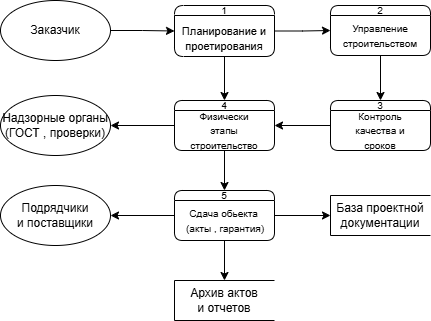

The diagram above was exported from draw.io. Its source (the exported page's mxGraphModel, read from the mxfile embedded in the PNG):
<mxGraphModel dx="742" dy="1153" grid="1" gridSize="10" guides="1" tooltips="1" connect="1" arrows="1" fold="1" page="1" pageScale="1" pageWidth="827" pageHeight="1169" math="0" shadow="0">
  <root>
    <mxCell id="0" />
    <mxCell id="1" parent="0" />
    <mxCell id="oS39V3yuknscRgyyTc4d-3" style="edgeStyle=orthogonalEdgeStyle;rounded=0;orthogonalLoop=1;jettySize=auto;html=1;entryX=0;entryY=0.5;entryDx=0;entryDy=0;" parent="1" source="oS39V3yuknscRgyyTc4d-1" target="oS39V3yuknscRgyyTc4d-2" edge="1">
      <mxGeometry relative="1" as="geometry" />
    </mxCell>
    <mxCell id="oS39V3yuknscRgyyTc4d-1" value="Заказчик" style="ellipse;whiteSpace=wrap;html=1;" parent="1" vertex="1">
      <mxGeometry x="140" y="140" width="110" height="60" as="geometry" />
    </mxCell>
    <mxCell id="oS39V3yuknscRgyyTc4d-5" style="edgeStyle=orthogonalEdgeStyle;rounded=0;orthogonalLoop=1;jettySize=auto;html=1;entryX=0;entryY=0.5;entryDx=0;entryDy=0;" parent="1" source="oS39V3yuknscRgyyTc4d-2" target="oS39V3yuknscRgyyTc4d-4" edge="1">
      <mxGeometry relative="1" as="geometry" />
    </mxCell>
    <mxCell id="oS39V3yuknscRgyyTc4d-9" style="edgeStyle=orthogonalEdgeStyle;rounded=0;orthogonalLoop=1;jettySize=auto;html=1;entryX=0.5;entryY=0;entryDx=0;entryDy=0;" parent="1" source="oS39V3yuknscRgyyTc4d-2" target="oS39V3yuknscRgyyTc4d-8" edge="1">
      <mxGeometry relative="1" as="geometry" />
    </mxCell>
    <mxCell id="oS39V3yuknscRgyyTc4d-2" value="1" style="swimlane;fontStyle=0;childLayout=stackLayout;horizontal=1;startSize=10;fillColor=#ffffff;horizontalStack=0;resizeParent=1;resizeParentMax=0;resizeLast=0;collapsible=0;marginBottom=0;swimlaneFillColor=#ffffff;fontSize=10;rounded=1;arcSize=30;movable=0;resizable=0;rotatable=0;deletable=0;editable=0;locked=1;connectable=0;" parent="1" vertex="1">
      <mxGeometry x="314" y="145" width="100" height="51" as="geometry" />
    </mxCell>
    <mxCell id="oS39V3yuknscRgyyTc4d-7" style="edgeStyle=orthogonalEdgeStyle;rounded=0;orthogonalLoop=1;jettySize=auto;html=1;entryX=0.5;entryY=0;entryDx=0;entryDy=0;" parent="1" source="oS39V3yuknscRgyyTc4d-4" target="oS39V3yuknscRgyyTc4d-6" edge="1">
      <mxGeometry relative="1" as="geometry" />
    </mxCell>
    <mxCell id="oS39V3yuknscRgyyTc4d-4" value="2" style="swimlane;fontStyle=0;childLayout=stackLayout;horizontal=1;startSize=10;fillColor=#ffffff;horizontalStack=0;resizeParent=1;resizeParentMax=0;resizeLast=0;collapsible=0;marginBottom=0;swimlaneFillColor=#ffffff;fontSize=10;rounded=1;arcSize=28;movable=0;resizable=0;rotatable=0;deletable=0;editable=0;locked=1;connectable=0;" parent="1" vertex="1">
      <mxGeometry x="470" y="145" width="100" height="50" as="geometry" />
    </mxCell>
    <mxCell id="oS39V3yuknscRgyyTc4d-10" style="edgeStyle=orthogonalEdgeStyle;rounded=0;orthogonalLoop=1;jettySize=auto;html=1;entryX=1;entryY=0.5;entryDx=0;entryDy=0;" parent="1" source="oS39V3yuknscRgyyTc4d-6" target="oS39V3yuknscRgyyTc4d-8" edge="1">
      <mxGeometry relative="1" as="geometry" />
    </mxCell>
    <mxCell id="oS39V3yuknscRgyyTc4d-6" value="3" style="swimlane;fontStyle=0;childLayout=stackLayout;horizontal=1;startSize=10;fillColor=#ffffff;horizontalStack=0;resizeParent=1;resizeParentMax=0;resizeLast=0;collapsible=0;marginBottom=0;swimlaneFillColor=#ffffff;fontSize=10;rounded=1;arcSize=27;movable=0;resizable=0;rotatable=0;deletable=0;editable=0;locked=1;connectable=0;" parent="1" vertex="1">
      <mxGeometry x="470" y="240" width="100" height="50" as="geometry" />
    </mxCell>
    <mxCell id="oS39V3yuknscRgyyTc4d-12" style="edgeStyle=orthogonalEdgeStyle;rounded=0;orthogonalLoop=1;jettySize=auto;html=1;entryX=1;entryY=0.5;entryDx=0;entryDy=0;" parent="1" source="oS39V3yuknscRgyyTc4d-8" target="oS39V3yuknscRgyyTc4d-11" edge="1">
      <mxGeometry relative="1" as="geometry" />
    </mxCell>
    <mxCell id="oS39V3yuknscRgyyTc4d-14" style="edgeStyle=orthogonalEdgeStyle;rounded=0;orthogonalLoop=1;jettySize=auto;html=1;entryX=0.5;entryY=0;entryDx=0;entryDy=0;" parent="1" source="oS39V3yuknscRgyyTc4d-8" target="oS39V3yuknscRgyyTc4d-13" edge="1">
      <mxGeometry relative="1" as="geometry" />
    </mxCell>
    <mxCell id="oS39V3yuknscRgyyTc4d-8" value="4" style="swimlane;fontStyle=0;childLayout=stackLayout;horizontal=1;startSize=10;fillColor=#ffffff;horizontalStack=0;resizeParent=1;resizeParentMax=0;resizeLast=0;collapsible=0;marginBottom=0;swimlaneFillColor=#ffffff;fontSize=10;rounded=1;arcSize=27;movable=0;resizable=0;rotatable=0;deletable=0;editable=0;locked=1;connectable=0;" parent="1" vertex="1">
      <mxGeometry x="314" y="240" width="100" height="50" as="geometry" />
    </mxCell>
    <mxCell id="oS39V3yuknscRgyyTc4d-11" value="Надзорные органы&lt;br&gt;(ГОСТ , проверки)" style="ellipse;whiteSpace=wrap;html=1;" parent="1" vertex="1">
      <mxGeometry x="140" y="235" width="110" height="60" as="geometry" />
    </mxCell>
    <mxCell id="oS39V3yuknscRgyyTc4d-16" style="edgeStyle=orthogonalEdgeStyle;rounded=0;orthogonalLoop=1;jettySize=auto;html=1;entryX=0;entryY=0.5;entryDx=0;entryDy=0;" parent="1" source="oS39V3yuknscRgyyTc4d-13" target="oS39V3yuknscRgyyTc4d-15" edge="1">
      <mxGeometry relative="1" as="geometry" />
    </mxCell>
    <mxCell id="oS39V3yuknscRgyyTc4d-18" style="edgeStyle=orthogonalEdgeStyle;rounded=0;orthogonalLoop=1;jettySize=auto;html=1;entryX=0.5;entryY=0;entryDx=0;entryDy=0;" parent="1" source="oS39V3yuknscRgyyTc4d-13" target="oS39V3yuknscRgyyTc4d-17" edge="1">
      <mxGeometry relative="1" as="geometry" />
    </mxCell>
    <mxCell id="oS39V3yuknscRgyyTc4d-20" style="edgeStyle=orthogonalEdgeStyle;rounded=0;orthogonalLoop=1;jettySize=auto;html=1;entryX=1;entryY=0.5;entryDx=0;entryDy=0;" parent="1" source="oS39V3yuknscRgyyTc4d-13" target="oS39V3yuknscRgyyTc4d-19" edge="1">
      <mxGeometry relative="1" as="geometry" />
    </mxCell>
    <mxCell id="oS39V3yuknscRgyyTc4d-13" value="5" style="swimlane;fontStyle=0;childLayout=stackLayout;horizontal=1;startSize=10;fillColor=#ffffff;horizontalStack=0;resizeParent=1;resizeParentMax=0;resizeLast=0;collapsible=0;marginBottom=0;swimlaneFillColor=#ffffff;fontSize=10;rounded=1;arcSize=27;movable=0;resizable=0;rotatable=0;deletable=0;editable=0;locked=1;connectable=0;" parent="1" vertex="1">
      <mxGeometry x="314" y="330" width="100" height="50" as="geometry" />
    </mxCell>
    <mxCell id="oS39V3yuknscRgyyTc4d-15" value="База проектной&lt;br&gt;документации" style="html=1;dashed=0;whiteSpace=wrap;shape=partialRectangle;right=0;" parent="1" vertex="1">
      <mxGeometry x="470" y="335" width="100" height="40" as="geometry" />
    </mxCell>
    <mxCell id="oS39V3yuknscRgyyTc4d-17" value="Архив актов&lt;br&gt;и отчетов" style="html=1;dashed=0;whiteSpace=wrap;shape=partialRectangle;right=0;" parent="1" vertex="1">
      <mxGeometry x="314" y="420" width="100" height="40" as="geometry" />
    </mxCell>
    <mxCell id="oS39V3yuknscRgyyTc4d-19" value="Подрядчики&lt;br&gt;и поставщики" style="ellipse;whiteSpace=wrap;html=1;" parent="1" vertex="1">
      <mxGeometry x="140" y="325" width="110" height="60" as="geometry" />
    </mxCell>
    <mxCell id="oS39V3yuknscRgyyTc4d-21" value="&lt;font style=&quot;font-size: 11px;&quot;&gt;Планирование и проетирования&lt;/font&gt;" style="text;html=1;align=center;verticalAlign=middle;whiteSpace=wrap;rounded=0;" parent="1" vertex="1">
      <mxGeometry x="319" y="160" width="90" height="35" as="geometry" />
    </mxCell>
    <mxCell id="oS39V3yuknscRgyyTc4d-22" value="&lt;font style=&quot;font-size: 10px;&quot;&gt;Управление строительством&lt;/font&gt;" style="text;html=1;align=center;verticalAlign=middle;whiteSpace=wrap;rounded=0;" parent="1" vertex="1">
      <mxGeometry x="490" y="160" width="60" height="30" as="geometry" />
    </mxCell>
    <mxCell id="oS39V3yuknscRgyyTc4d-24" value="&lt;font style=&quot;font-size: 10px;&quot;&gt;Физически этапы строительство&lt;/font&gt;" style="text;html=1;align=center;verticalAlign=middle;whiteSpace=wrap;rounded=0;" parent="1" vertex="1">
      <mxGeometry x="324" y="250" width="80" height="40" as="geometry" />
    </mxCell>
    <mxCell id="oS39V3yuknscRgyyTc4d-25" value="&lt;font style=&quot;font-size: 10px;&quot;&gt;Контроль качества и сроков&lt;/font&gt;" style="text;html=1;align=center;verticalAlign=middle;whiteSpace=wrap;rounded=0;" parent="1" vertex="1">
      <mxGeometry x="490" y="255" width="60" height="30" as="geometry" />
    </mxCell>
    <mxCell id="oS39V3yuknscRgyyTc4d-26" value="&lt;font style=&quot;font-size: 10px;&quot;&gt;Сдача обьекта&amp;nbsp;&lt;br&gt;(акты , гарантия)&lt;/font&gt;" style="text;html=1;align=center;verticalAlign=middle;whiteSpace=wrap;rounded=0;" parent="1" vertex="1">
      <mxGeometry x="320" y="345" width="90" height="30" as="geometry" />
    </mxCell>
  </root>
</mxGraphModel>